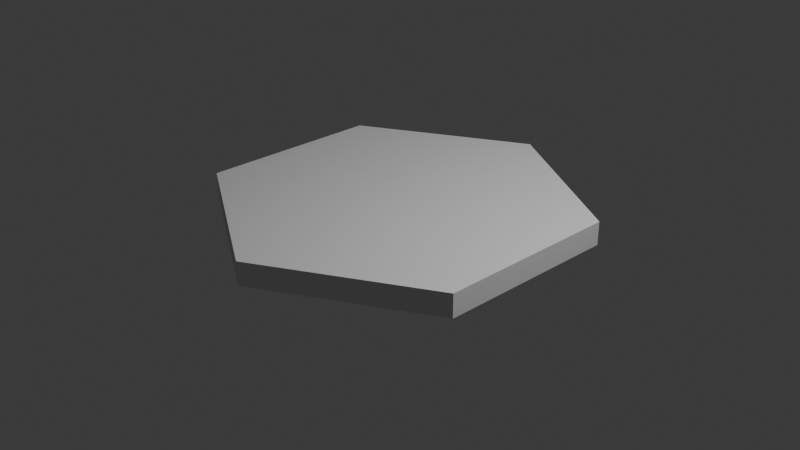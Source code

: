 # Source: empire_of_minds_terrain_prototype_01.blend  (saved by Blender 5.1.30; exported with 4.5.12 LTS)
import bpy
from mathutils import Matrix  # noqa: F401  (used for matrix-valued properties, if any)

bpy.ops.wm.read_factory_settings(use_empty=True)
scene = bpy.context.scene
scene.name = 'Scene'

# ---- collections
col_collection = bpy.data.collections.new('Collection'); scene.collection.children.link(col_collection)

# ---- world
world_world = bpy.data.worlds.new('World'); scene.world = world_world
world_world.use_nodes = True; world_world.node_tree.nodes.clear()
_N = world_world.node_tree.nodes; _L = world_world.node_tree.links
n0 = _N.new('ShaderNodeOutputWorld'); n0.name = 'World Output'; n0.location = (200, 100)
n1 = _N.new('ShaderNodeBackground'); n1.name = 'Background'; n1.location = (-200, 100)
n1.inputs[0].default_value = (0.05088, 0.05088, 0.05088, 1.0)
_L.new(n1.outputs[0], n0.inputs[0])
n0.is_active_output = True
world_world.color = (0.05088, 0.05088, 0.05088)
world_world.sun_shadow_jitter_overblur = 0.0

# ---- cameras
cam_camera = bpy.data.cameras.new('Camera')
cam_camera.clip_end = 100.0
cam_camera.ortho_scale = 7.314

# ---- lights
light_light = bpy.data.lights.new('Light', 'POINT')
light_light.energy = 1000.0
light_light.shadow_soft_size = 0.1

# ---- meshes
me_cylinder = bpy.data.meshes.new('Cylinder')
me_cylinder.from_pydata([(0.0, 2.0, -0.125), (0.0, 2.0, 0.125), (1.732, 1.0, -0.125), (1.732, 1.0, 0.125), (1.732, -1.0, -0.125), (1.732, -1.0, 0.125), (0.0, -2.0, -0.125), (0.0, -2.0, 0.125), (-1.732, -1.0, -0.125), (-1.732, -1.0, 0.125), (-1.732, 1.0, -0.125), (-1.732, 1.0, 0.125)], [], [(0, 1, 3, 2), (2, 3, 5, 4), (4, 5, 7, 6), (6, 7, 9, 8), (3, 1, 11, 9, 7, 5), (8, 9, 11, 10), (10, 11, 1, 0), (0, 2, 4, 6, 8, 10)])
_uv = me_cylinder.uv_layers.new(name='UVMap')
_uv.uv.foreach_set('vector', [1.0, 0.5, 1.0, 1.0, 0.8333, 1.0, 0.8333, 0.5, 0.8333, 0.5, 0.8333, 1.0, 0.6667, 1.0, 0.6667, 0.5, 0.6667, 0.5, 0.6667, 1.0, 0.5, 1.0, 0.5, 0.5, 0.5, 0.5, 0.5, 1.0, 0.3333, 1.0, 0.3333, 0.5, 0.4578, 0.37, 0.25, 0.49, 0.04215, 0.37, 0.04215, 0.13, 0.25, 0.01, 0.4578, 0.13, 0.3333, 0.5, 0.3333, 1.0, 0.1667, 1.0, 0.1667, 0.5, 0.1667, 0.5, 0.1667, 1.0, -8.941e-08, 1.0, -8.941e-08, 0.5, 0.75, 0.49, 0.9578, 0.37, 0.9578, 0.13, 0.75, 0.01, 0.5422, 0.13, 0.5422, 0.37])
me_cylinder.update()

# ---- objects
ob_light = bpy.data.objects.new('Light', light_light)
ob_camera = bpy.data.objects.new('Camera', cam_camera)
ob_cylinder = bpy.data.objects.new('Cylinder', me_cylinder)

# ---- transforms, parenting, visibility, modifiers, constraints
ob_light.location = (4.076, 1.005, 5.904)
ob_light.rotation_euler = (0.6503, 0.05522, 1.866)
ob_light.lock_rotations_4d = False
ob_light.empty_display_type = 'ARROWS'
ob_light.color = (0.0, 0.0, 0.0, 0.0)
ob_light.lineart.crease_threshold = 0.0
ob_camera.location = (7.359, -6.926, 4.958)
ob_camera.rotation_euler = (1.109, 0.0, 0.8149)
ob_camera.lock_rotations_4d = False
ob_camera.empty_display_type = 'ARROWS'
ob_camera.color = (0.0, 0.0, 0.0, 0.0)
ob_camera.display_type = 'WIRE'
ob_camera.lineart.crease_threshold = 0.0
ob_cylinder.location = (0.0, 0.0, 0.125)

# ---- collection membership
col_collection.objects.link(ob_light)
col_collection.objects.link(ob_camera)
col_collection.objects.link(ob_cylinder)

# ---- scene / render settings (as saved in the file)
scene.camera = ob_camera
scene.frame_start = 1; scene.frame_end = 250; scene.frame_set(1)
scene.render.engine = 'BLENDER_EEVEE_NEXT'
scene.render.bake_bias = 0.0
scene.render.bake_samples = 0
scene.cycles.sampling_pattern = 'TABULATED_SOBOL'
scene.eevee.use_volume_custom_range = False
bpy.context.view_layer.update()
